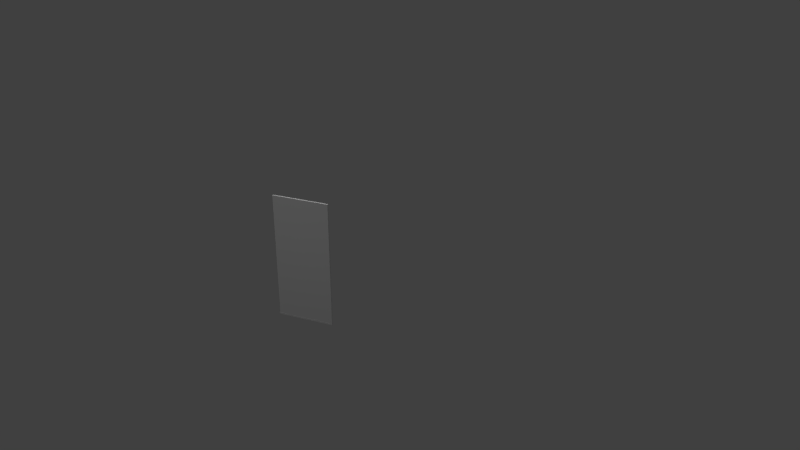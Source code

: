 # Source: secret_room_sw_door.blend  (saved by Blender 2.74.0; exported with 4.5.12 LTS)
import bpy
from mathutils import Matrix  # noqa: F401  (used for matrix-valued properties, if any)

bpy.ops.wm.read_factory_settings(use_empty=True)
scene = bpy.context.scene
scene.name = 'Scene'

# ---- collections
col_collection_9 = bpy.data.collections.new('Collection 9'); scene.collection.children.link(col_collection_9)
col_collection_20 = bpy.data.collections.new('Collection 20'); scene.collection.children.link(col_collection_20)

# ---- materials (node trees are filled in below, after node groups)
mat_secret_room_sw_door = bpy.data.materials.new('secret_room_sw_door')
mat_secret_room_sw_door.alpha_threshold = 0.0
mat_secret_room_sw_door.use_transparent_shadow = False
mat_secret_room_sw_door.roughness = 0.5
mat_secret_room_sw_door.specular_intensity = 0.0
mat_floor_boards = bpy.data.materials.new('floor_boards')
mat_floor_boards.alpha_threshold = 0.0
mat_floor_boards.use_transparent_shadow = False
mat_floor_boards.roughness = 0.5
mat_floor_boards.specular_intensity = 0.0
mat_floor_boards.line_color = (0.0, 0.0, 0.0, 1.0)

# ---- material node trees

# ---- world
world_world = bpy.data.worlds.new('World'); scene.world = world_world
world_world.color = (0.05088, 0.05088, 0.05088)
world_world.use_sun_shadow = False
world_world.sun_shadow_jitter_overblur = 0.0
world_world.cycles.sampling_method = 'MANUAL'
world_world.cycles.sample_map_resolution = 256

# ---- cameras
cam_camera = bpy.data.cameras.new('Camera')
cam_camera.clip_end = 100.0
cam_camera.lens = 35.0
cam_camera.sensor_width = 32.0
cam_camera.sensor_height = 18.0
cam_camera.dof.focus_distance = 0.0
cam_camera.dof.aperture_fstop = 128.0

# ---- lights
light_point = bpy.data.lights.new('Point', 'POINT')
light_point.transmission_factor = 0.0
light_point.energy = 100.0
light_point.shadow_buffer_clip_start = 0.5
light_point.shadow_soft_size = 0.1
light_point.shadow_maximum_resolution = 0.006
light_point.use_absolute_resolution = True
light_point.cycles.use_multiple_importance_sampling = False
light_sun = bpy.data.lights.new('Sun', 'SUN')
light_sun.transmission_factor = 0.0
light_sun.angle = 0.1993
light_sun.energy = 1.0
light_sun.shadow_buffer_clip_start = 0.5
light_sun.shadow_soft_size = 0.1
light_sun.shadow_cascade_max_distance = 1000.0
light_sun.cycles.use_multiple_importance_sampling = False

# ---- meshes
me_cube_399 = bpy.data.meshes.new('Cube.399')
me_cube_399.from_pydata([(0.0201, 0.7763, -1.749), (0.0201, -0.7763, -1.749), (0.0201, 0.7763, 1.749), (0.0201, -0.7763, 1.749), (-0.0201, 0.7763, -1.749), (-0.0201, -0.7763, -1.749), (-0.0201, 0.7763, 1.749), (-0.0201, -0.7763, 1.749)], [], [(3, 2, 0, 1), (7, 5, 4, 6), (0, 2, 6, 4), (3, 1, 5, 7), (2, 3, 7, 6), (1, 0, 4, 5)])
_uv = me_cube_399.uv_layers.new(name='UVMap')
_uv.uv.foreach_set('vector', [0.008847, 0.5056, 0.225, 0.5056, 0.2249, 1.0, 0.008676, 0.9999, 0.008848, 0.5, 0.009018, 0.005645, 0.2252, 0.005719, 0.225, 0.5, 0.008847, 0.5056, 0.008676, 0.9999, 4.833e-05, 0.9999, 0.000219, 0.5056, 0.2249, 1.0, 0.225, 0.5056, 0.2337, 0.5056, 0.2335, 0.9999, 0.009019, 4.833e-05, 0.2252, 0.0001222, 0.2252, 0.005719, 0.009017, 0.005645, 0.225, 0.5056, 0.008847, 0.5056, 0.008849, 0.5, 0.225, 0.5])
me_cube_399.materials.append(mat_secret_room_sw_door)
me_cube_399.use_remesh_preserve_volume = False
me_cube_399.use_remesh_preserve_attributes = False
me_cube_399.use_mirror_vertex_groups = False
me_cube_399.update()
me_cube_400 = bpy.data.meshes.new('Cube.400')
me_cube_400.from_pydata([(1.0, -1.213, 0.7476), (1.0, -1.832, 0.7476), (2.085, -1.213, 0.7476), (2.085, -1.832, 0.7476), (-0.9999, -1.213, 1.0), (-0.9998, -1.832, 1.0), (2.925, -1.213, -0.5007), (2.925, -1.832, -0.5007), (3.821, -1.213, -1.0), (3.822, -1.832, -1.0), (2.085, -1.213, -0.5007), (2.085, -1.832, -0.5007), (2.925, -1.213, -0.8464), (2.925, -1.832, -0.8464)], [], [(1, 0, 4, 5), (6, 7, 13, 12), (2, 3, 11, 10), (12, 13, 9, 8), (0, 1, 3, 2), (10, 11, 7, 6)])
_uv = me_cube_400.uv_layers.new(name='UVMap')
_uv.uv.foreach_set('vector', [0.9387, 0.6704, 0.9387, 0.3429, 0.9956, 0.3429, 0.9956, 0.6704, 0.6199, 0.3429, 0.6199, 0.6704, 0.542, 0.6704, 0.542, 0.3429, 0.9186, 0.3429, 0.9186, 0.6704, 0.6373, 0.6704, 0.6373, 0.3429, 0.542, 0.3429, 0.542, 0.6704, 0.5074, 0.6704, 0.5074, 0.3429, 0.9345, 0.3429, 0.9345, 0.6704, 0.9222, 0.6704, 0.9222, 0.3429, 0.6341, 0.3429, 0.6341, 0.6704, 0.6246, 0.6704, 0.6246, 0.3429])
me_cube_400.materials.append(mat_floor_boards)
me_cube_400.use_remesh_preserve_volume = False
me_cube_400.use_remesh_preserve_attributes = False
me_cube_400.use_mirror_vertex_groups = False
me_cube_400.update()

# ---- objects
ob_secret_room_sw_door = bpy.data.objects.new('secret_room_sw_door', None)
ob_secret_room_sw_door_000 = bpy.data.objects.new('secret_room_sw_door.000', me_cube_399)
ob_bedroom_sw_floor_boards_e1_001 = bpy.data.objects.new('bedroom_sw_floor_boards_e1.001', me_cube_400)
ob_point = bpy.data.objects.new('Point', light_point)
ob_sun = bpy.data.objects.new('Sun', light_sun)
ob_camera = bpy.data.objects.new('Camera', cam_camera)

# ---- transforms, parenting, visibility, modifiers, constraints
ob_secret_room_sw_door.location = (-6.508, 22.22, 19.52)
ob_secret_room_sw_door.empty_image_offset = (0.0, 0.0)
ob_secret_room_sw_door.lineart.crease_threshold = 0.0
ob_secret_room_sw_door_000.parent = ob_secret_room_sw_door
ob_secret_room_sw_door_000.matrix_parent_inverse = Matrix(((1.0, 0.0, 0.0, 6.508), (0.0, 1.0, 0.0, -22.22), (0.0, 0.0, 1.0, -19.52), (0.0, 0.0, 0.0, 1.0)))
ob_secret_room_sw_door_000.location = (-6.577, 21.45, 15.84)
ob_secret_room_sw_door_000.rotation_euler = (8.764e-08, -7.45e-09, 3.142)
ob_secret_room_sw_door_000.lineart.crease_threshold = 0.0
_vg = ob_secret_room_sw_door_000.vertex_groups.new(name='secret_room_sw_door_bone')
_vg.add([0, 1, 2, 3, 4, 5, 6, 7], 1.0, 'REPLACE')
_vg = ob_secret_room_sw_door_000.vertex_groups.new(name='secret_room_sw_door_bone')
_vg.add([0, 1, 2, 3, 4, 5, 6, 7], 1.0, 'REPLACE')
_m = ob_secret_room_sw_door_000.modifiers.new('Armature', 'ARMATURE')
ob_bedroom_sw_floor_boards_e1_001.parent = ob_secret_room_sw_door
ob_bedroom_sw_floor_boards_e1_001.matrix_parent_inverse = Matrix(((1.0, 0.0, 0.0, 6.508), (0.0, 1.0, 0.0, -22.22), (0.0, 0.0, 1.0, -19.52), (0.0, 0.0, 0.0, 1.0)))
ob_bedroom_sw_floor_boards_e1_001.location = (-6.531, 17.69, 14.48)
ob_bedroom_sw_floor_boards_e1_001.rotation_euler = (8.764e-08, 1.504e-13, 3.142)
ob_bedroom_sw_floor_boards_e1_001.scale = (0.01726, 2.481, 0.3448)
ob_bedroom_sw_floor_boards_e1_001.lineart.crease_threshold = 0.0
_vg = ob_bedroom_sw_floor_boards_e1_001.vertex_groups.new(name='secret_room_sw_door_bone')
_vg.add([0, 1, 2, 3, 4, 5, 6, 7, 8, 9, 10, 11, 12, 13], 1.0, 'REPLACE')
_m = ob_bedroom_sw_floor_boards_e1_001.modifiers.new('Armature', 'ARMATURE')
ob_point.location = (-13.66, 21.85, 19.6)
ob_point.lineart.crease_threshold = 0.0
ob_sun.location = (1.435, 20.43, 41.3)
ob_sun.lineart.crease_threshold = 0.0
ob_camera.location = (-24.17, 11.57, 26.5)
ob_camera.rotation_euler = (1.123, -3.463e-05, -13.75)
ob_camera.scale = (1.0, 1.0, 1.0)
ob_camera.lineart.crease_threshold = 0.0

# ---- collection membership
col_collection_9.objects.link(ob_secret_room_sw_door)
col_collection_9.objects.link(ob_secret_room_sw_door_000)
col_collection_9.objects.link(ob_bedroom_sw_floor_boards_e1_001)
col_collection_20.objects.link(ob_point)
col_collection_20.objects.link(ob_sun)
col_collection_20.objects.link(ob_camera)

# ---- scene / render settings (as saved in the file)
scene.camera = ob_camera
scene.frame_start = 1; scene.frame_end = 21; scene.frame_set(2)
scene.render.engine = 'BLENDER_EEVEE_NEXT'
scene.render.image_settings.color_mode = 'RGB'
scene.render.image_settings.compression = 90
scene.render.resolution_percentage = 50
scene.render.dither_intensity = 0.0
scene.render.bake_margin = 2
scene.cycles.use_denoising = False
scene.cycles.samples = 10
scene.cycles.sampling_pattern = 'TABULATED_SOBOL'
scene.cycles.light_sampling_threshold = 0.0
scene.cycles.use_adaptive_sampling = False
scene.cycles.use_light_tree = False
scene.cycles.blur_glossy = 0.0
scene.cycles.volume_bounces = 1
scene.cycles.pixel_filter_type = 'GAUSSIAN'
scene.cycles.sample_clamp_indirect = 0.0
scene.view_settings.view_transform = 'Standard'
bpy.context.view_layer.update()
